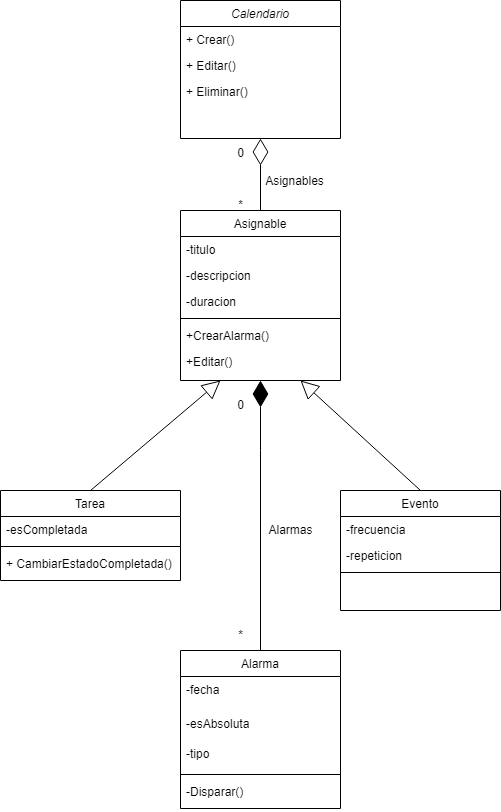

The diagram above was exported from draw.io. Its source (the exported page's mxGraphModel, read from the mxfile embedded in the PNG):
<mxGraphModel dx="880" dy="494" grid="1" gridSize="10" guides="1" tooltips="1" connect="1" arrows="1" fold="1" page="1" pageScale="1" pageWidth="827" pageHeight="1169" math="0" shadow="0">
  <root>
    <mxCell id="WIyWlLk6GJQsqaUBKTNV-0" />
    <mxCell id="WIyWlLk6GJQsqaUBKTNV-1" parent="WIyWlLk6GJQsqaUBKTNV-0" />
    <mxCell id="zkfFHV4jXpPFQw0GAbJ--0" value="Calendario&#10;" style="swimlane;fontStyle=2;align=center;verticalAlign=top;childLayout=stackLayout;horizontal=1;startSize=26;horizontalStack=0;resizeParent=1;resizeLast=0;collapsible=1;marginBottom=0;rounded=0;shadow=0;strokeWidth=1;" parent="WIyWlLk6GJQsqaUBKTNV-1" vertex="1">
      <mxGeometry x="320" y="40" width="160" height="138" as="geometry">
        <mxRectangle x="230" y="140" width="160" height="26" as="alternateBounds" />
      </mxGeometry>
    </mxCell>
    <mxCell id="zkfFHV4jXpPFQw0GAbJ--5" value="+ Crear()" style="text;align=left;verticalAlign=top;spacingLeft=4;spacingRight=4;overflow=hidden;rotatable=0;points=[[0,0.5],[1,0.5]];portConstraint=eastwest;" parent="zkfFHV4jXpPFQw0GAbJ--0" vertex="1">
      <mxGeometry y="26" width="160" height="26" as="geometry" />
    </mxCell>
    <mxCell id="lM6XXSEVqX4tdmGsF-PC-1" value="+ Editar()" style="text;align=left;verticalAlign=top;spacingLeft=4;spacingRight=4;overflow=hidden;rotatable=0;points=[[0,0.5],[1,0.5]];portConstraint=eastwest;" parent="zkfFHV4jXpPFQw0GAbJ--0" vertex="1">
      <mxGeometry y="52" width="160" height="26" as="geometry" />
    </mxCell>
    <mxCell id="lM6XXSEVqX4tdmGsF-PC-7" value="+ Eliminar()" style="text;align=left;verticalAlign=top;spacingLeft=4;spacingRight=4;overflow=hidden;rotatable=0;points=[[0,0.5],[1,0.5]];portConstraint=eastwest;" parent="zkfFHV4jXpPFQw0GAbJ--0" vertex="1">
      <mxGeometry y="78" width="160" height="26" as="geometry" />
    </mxCell>
    <mxCell id="zkfFHV4jXpPFQw0GAbJ--6" value="Tarea" style="swimlane;fontStyle=0;align=center;verticalAlign=top;childLayout=stackLayout;horizontal=1;startSize=26;horizontalStack=0;resizeParent=1;resizeLast=0;collapsible=1;marginBottom=0;rounded=0;shadow=0;strokeWidth=1;" parent="WIyWlLk6GJQsqaUBKTNV-1" vertex="1">
      <mxGeometry x="140" y="530" width="180" height="90" as="geometry">
        <mxRectangle x="130" y="380" width="160" height="26" as="alternateBounds" />
      </mxGeometry>
    </mxCell>
    <mxCell id="zkfFHV4jXpPFQw0GAbJ--7" value="-esCompletada" style="text;align=left;verticalAlign=top;spacingLeft=4;spacingRight=4;overflow=hidden;rotatable=0;points=[[0,0.5],[1,0.5]];portConstraint=eastwest;" parent="zkfFHV4jXpPFQw0GAbJ--6" vertex="1">
      <mxGeometry y="26" width="180" height="26" as="geometry" />
    </mxCell>
    <mxCell id="zkfFHV4jXpPFQw0GAbJ--9" value="" style="line;html=1;strokeWidth=1;align=left;verticalAlign=middle;spacingTop=-1;spacingLeft=3;spacingRight=3;rotatable=0;labelPosition=right;points=[];portConstraint=eastwest;" parent="zkfFHV4jXpPFQw0GAbJ--6" vertex="1">
      <mxGeometry y="52" width="180" height="8" as="geometry" />
    </mxCell>
    <mxCell id="zkfFHV4jXpPFQw0GAbJ--11" value="+ CambiarEstadoCompletada()" style="text;align=left;verticalAlign=top;spacingLeft=4;spacingRight=4;overflow=hidden;rotatable=0;points=[[0,0.5],[1,0.5]];portConstraint=eastwest;" parent="zkfFHV4jXpPFQw0GAbJ--6" vertex="1">
      <mxGeometry y="60" width="180" height="26" as="geometry" />
    </mxCell>
    <mxCell id="zkfFHV4jXpPFQw0GAbJ--13" value="Evento" style="swimlane;fontStyle=0;align=center;verticalAlign=top;childLayout=stackLayout;horizontal=1;startSize=26;horizontalStack=0;resizeParent=1;resizeLast=0;collapsible=1;marginBottom=0;rounded=0;shadow=0;strokeWidth=1;" parent="WIyWlLk6GJQsqaUBKTNV-1" vertex="1">
      <mxGeometry x="480" y="530" width="160" height="120" as="geometry">
        <mxRectangle x="340" y="380" width="170" height="26" as="alternateBounds" />
      </mxGeometry>
    </mxCell>
    <mxCell id="zkfFHV4jXpPFQw0GAbJ--14" value="-frecuencia" style="text;align=left;verticalAlign=top;spacingLeft=4;spacingRight=4;overflow=hidden;rotatable=0;points=[[0,0.5],[1,0.5]];portConstraint=eastwest;" parent="zkfFHV4jXpPFQw0GAbJ--13" vertex="1">
      <mxGeometry y="26" width="160" height="26" as="geometry" />
    </mxCell>
    <mxCell id="lM6XXSEVqX4tdmGsF-PC-18" value="-repeticion" style="text;align=left;verticalAlign=top;spacingLeft=4;spacingRight=4;overflow=hidden;rotatable=0;points=[[0,0.5],[1,0.5]];portConstraint=eastwest;" parent="zkfFHV4jXpPFQw0GAbJ--13" vertex="1">
      <mxGeometry y="52" width="160" height="26" as="geometry" />
    </mxCell>
    <mxCell id="zkfFHV4jXpPFQw0GAbJ--15" value="" style="line;html=1;strokeWidth=1;align=left;verticalAlign=middle;spacingTop=-1;spacingLeft=3;spacingRight=3;rotatable=0;labelPosition=right;points=[];portConstraint=eastwest;" parent="zkfFHV4jXpPFQw0GAbJ--13" vertex="1">
      <mxGeometry y="78" width="160" height="8" as="geometry" />
    </mxCell>
    <mxCell id="zkfFHV4jXpPFQw0GAbJ--17" value="Asignable" style="swimlane;fontStyle=0;align=center;verticalAlign=top;childLayout=stackLayout;horizontal=1;startSize=26;horizontalStack=0;resizeParent=1;resizeLast=0;collapsible=1;marginBottom=0;rounded=0;shadow=0;strokeWidth=1;" parent="WIyWlLk6GJQsqaUBKTNV-1" vertex="1">
      <mxGeometry x="320" y="250" width="160" height="170" as="geometry">
        <mxRectangle x="550" y="140" width="160" height="26" as="alternateBounds" />
      </mxGeometry>
    </mxCell>
    <mxCell id="zkfFHV4jXpPFQw0GAbJ--18" value="-titulo" style="text;align=left;verticalAlign=top;spacingLeft=4;spacingRight=4;overflow=hidden;rotatable=0;points=[[0,0.5],[1,0.5]];portConstraint=eastwest;" parent="zkfFHV4jXpPFQw0GAbJ--17" vertex="1">
      <mxGeometry y="26" width="160" height="26" as="geometry" />
    </mxCell>
    <mxCell id="zkfFHV4jXpPFQw0GAbJ--19" value="-descripcion" style="text;align=left;verticalAlign=top;spacingLeft=4;spacingRight=4;overflow=hidden;rotatable=0;points=[[0,0.5],[1,0.5]];portConstraint=eastwest;rounded=0;shadow=0;html=0;" parent="zkfFHV4jXpPFQw0GAbJ--17" vertex="1">
      <mxGeometry y="52" width="160" height="26" as="geometry" />
    </mxCell>
    <mxCell id="zkfFHV4jXpPFQw0GAbJ--20" value="-duracion" style="text;align=left;verticalAlign=top;spacingLeft=4;spacingRight=4;overflow=hidden;rotatable=0;points=[[0,0.5],[1,0.5]];portConstraint=eastwest;rounded=0;shadow=0;html=0;" parent="zkfFHV4jXpPFQw0GAbJ--17" vertex="1">
      <mxGeometry y="78" width="160" height="26" as="geometry" />
    </mxCell>
    <mxCell id="zkfFHV4jXpPFQw0GAbJ--23" value="" style="line;html=1;strokeWidth=1;align=left;verticalAlign=middle;spacingTop=-1;spacingLeft=3;spacingRight=3;rotatable=0;labelPosition=right;points=[];portConstraint=eastwest;" parent="zkfFHV4jXpPFQw0GAbJ--17" vertex="1">
      <mxGeometry y="104" width="160" height="8" as="geometry" />
    </mxCell>
    <mxCell id="lM6XXSEVqX4tdmGsF-PC-16" value="+CrearAlarma()" style="text;align=left;verticalAlign=top;spacingLeft=4;spacingRight=4;overflow=hidden;rotatable=0;points=[[0,0.5],[1,0.5]];portConstraint=eastwest;rounded=0;shadow=0;html=0;" parent="zkfFHV4jXpPFQw0GAbJ--17" vertex="1">
      <mxGeometry y="112" width="160" height="26" as="geometry" />
    </mxCell>
    <mxCell id="lM6XXSEVqX4tdmGsF-PC-20" value="+Editar()" style="text;align=left;verticalAlign=top;spacingLeft=4;spacingRight=4;overflow=hidden;rotatable=0;points=[[0,0.5],[1,0.5]];portConstraint=eastwest;rounded=0;shadow=0;html=0;" parent="zkfFHV4jXpPFQw0GAbJ--17" vertex="1">
      <mxGeometry y="138" width="160" height="26" as="geometry" />
    </mxCell>
    <mxCell id="lM6XXSEVqX4tdmGsF-PC-12" value="" style="endArrow=diamondThin;endFill=0;endSize=24;html=1;rounded=0;exitX=0.5;exitY=0;exitDx=0;exitDy=0;entryX=0.5;entryY=1;entryDx=0;entryDy=0;" parent="WIyWlLk6GJQsqaUBKTNV-1" source="zkfFHV4jXpPFQw0GAbJ--17" target="zkfFHV4jXpPFQw0GAbJ--0" edge="1">
      <mxGeometry width="160" relative="1" as="geometry">
        <mxPoint x="240" y="178" as="sourcePoint" />
        <mxPoint x="400" y="190" as="targetPoint" />
      </mxGeometry>
    </mxCell>
    <mxCell id="lM6XXSEVqX4tdmGsF-PC-13" value="0" style="text;html=1;align=center;verticalAlign=middle;resizable=0;points=[];autosize=1;strokeColor=none;fillColor=none;" parent="WIyWlLk6GJQsqaUBKTNV-1" vertex="1">
      <mxGeometry x="365" y="178" width="30" height="30" as="geometry" />
    </mxCell>
    <mxCell id="lM6XXSEVqX4tdmGsF-PC-14" value="*" style="text;html=1;align=center;verticalAlign=middle;resizable=0;points=[];autosize=1;strokeColor=none;fillColor=none;" parent="WIyWlLk6GJQsqaUBKTNV-1" vertex="1">
      <mxGeometry x="365" y="230" width="30" height="30" as="geometry" />
    </mxCell>
    <mxCell id="lM6XXSEVqX4tdmGsF-PC-15" value="Asignables" style="text;html=1;align=center;verticalAlign=middle;resizable=0;points=[];autosize=1;strokeColor=none;fillColor=none;" parent="WIyWlLk6GJQsqaUBKTNV-1" vertex="1">
      <mxGeometry x="394" y="206" width="80" height="30" as="geometry" />
    </mxCell>
    <mxCell id="lM6XXSEVqX4tdmGsF-PC-17" value="" style="endArrow=block;endSize=16;endFill=0;html=1;rounded=0;exitX=0.5;exitY=0;exitDx=0;exitDy=0;entryX=0.25;entryY=1;entryDx=0;entryDy=0;" parent="WIyWlLk6GJQsqaUBKTNV-1" source="zkfFHV4jXpPFQw0GAbJ--6" target="zkfFHV4jXpPFQw0GAbJ--17" edge="1">
      <mxGeometry width="160" relative="1" as="geometry">
        <mxPoint x="340" y="490" as="sourcePoint" />
        <mxPoint x="500" y="490" as="targetPoint" />
      </mxGeometry>
    </mxCell>
    <mxCell id="lM6XXSEVqX4tdmGsF-PC-21" value="" style="endArrow=block;endSize=16;endFill=0;html=1;rounded=0;entryX=0.75;entryY=1;entryDx=0;entryDy=0;exitX=0.5;exitY=0;exitDx=0;exitDy=0;" parent="WIyWlLk6GJQsqaUBKTNV-1" source="zkfFHV4jXpPFQw0GAbJ--13" target="zkfFHV4jXpPFQw0GAbJ--17" edge="1">
      <mxGeometry width="160" relative="1" as="geometry">
        <mxPoint x="650" y="460" as="sourcePoint" />
        <mxPoint x="730" y="420" as="targetPoint" />
      </mxGeometry>
    </mxCell>
    <mxCell id="lM6XXSEVqX4tdmGsF-PC-23" value="" style="endArrow=diamondThin;endFill=1;endSize=24;html=1;rounded=0;exitX=0.5;exitY=0;exitDx=0;exitDy=0;entryX=0.5;entryY=1;entryDx=0;entryDy=0;" parent="WIyWlLk6GJQsqaUBKTNV-1" source="lM6XXSEVqX4tdmGsF-PC-24" target="zkfFHV4jXpPFQw0GAbJ--17" edge="1">
      <mxGeometry width="160" relative="1" as="geometry">
        <mxPoint x="399" y="720" as="sourcePoint" />
        <mxPoint x="400" y="440" as="targetPoint" />
        <Array as="points">
          <mxPoint x="400" y="490" />
        </Array>
      </mxGeometry>
    </mxCell>
    <mxCell id="lM6XXSEVqX4tdmGsF-PC-24" value="Alarma" style="swimlane;fontStyle=0;align=center;verticalAlign=top;childLayout=stackLayout;horizontal=1;startSize=26;horizontalStack=0;resizeParent=1;resizeLast=0;collapsible=1;marginBottom=0;rounded=0;shadow=0;strokeWidth=1;" parent="WIyWlLk6GJQsqaUBKTNV-1" vertex="1">
      <mxGeometry x="320" y="690" width="160" height="158" as="geometry">
        <mxRectangle x="130" y="380" width="160" height="26" as="alternateBounds" />
      </mxGeometry>
    </mxCell>
    <mxCell id="lM6XXSEVqX4tdmGsF-PC-25" value="-fecha" style="text;align=left;verticalAlign=top;spacingLeft=4;spacingRight=4;overflow=hidden;rotatable=0;points=[[0,0.5],[1,0.5]];portConstraint=eastwest;" parent="lM6XXSEVqX4tdmGsF-PC-24" vertex="1">
      <mxGeometry y="26" width="160" height="34" as="geometry" />
    </mxCell>
    <mxCell id="lM6XXSEVqX4tdmGsF-PC-28" value="-esAbsoluta" style="text;align=left;verticalAlign=top;spacingLeft=4;spacingRight=4;overflow=hidden;rotatable=0;points=[[0,0.5],[1,0.5]];portConstraint=eastwest;" parent="lM6XXSEVqX4tdmGsF-PC-24" vertex="1">
      <mxGeometry y="60" width="160" height="30" as="geometry" />
    </mxCell>
    <mxCell id="lM6XXSEVqX4tdmGsF-PC-32" value="-tipo" style="text;align=left;verticalAlign=top;spacingLeft=4;spacingRight=4;overflow=hidden;rotatable=0;points=[[0,0.5],[1,0.5]];portConstraint=eastwest;" parent="lM6XXSEVqX4tdmGsF-PC-24" vertex="1">
      <mxGeometry y="90" width="160" height="30" as="geometry" />
    </mxCell>
    <mxCell id="lM6XXSEVqX4tdmGsF-PC-26" value="" style="line;html=1;strokeWidth=1;align=left;verticalAlign=middle;spacingTop=-1;spacingLeft=3;spacingRight=3;rotatable=0;labelPosition=right;points=[];portConstraint=eastwest;" parent="lM6XXSEVqX4tdmGsF-PC-24" vertex="1">
      <mxGeometry y="120" width="160" height="8" as="geometry" />
    </mxCell>
    <mxCell id="lM6XXSEVqX4tdmGsF-PC-30" value="-Disparar()" style="text;align=left;verticalAlign=top;spacingLeft=4;spacingRight=4;overflow=hidden;rotatable=0;points=[[0,0.5],[1,0.5]];portConstraint=eastwest;" parent="lM6XXSEVqX4tdmGsF-PC-24" vertex="1">
      <mxGeometry y="128" width="160" height="30" as="geometry" />
    </mxCell>
    <mxCell id="lM6XXSEVqX4tdmGsF-PC-33" value="0" style="text;html=1;align=center;verticalAlign=middle;resizable=0;points=[];autosize=1;strokeColor=none;fillColor=none;" parent="WIyWlLk6GJQsqaUBKTNV-1" vertex="1">
      <mxGeometry x="365" y="430" width="30" height="30" as="geometry" />
    </mxCell>
    <mxCell id="lM6XXSEVqX4tdmGsF-PC-34" value="*" style="text;html=1;align=center;verticalAlign=middle;resizable=0;points=[];autosize=1;strokeColor=none;fillColor=none;" parent="WIyWlLk6GJQsqaUBKTNV-1" vertex="1">
      <mxGeometry x="365" y="660" width="30" height="30" as="geometry" />
    </mxCell>
    <mxCell id="lM6XXSEVqX4tdmGsF-PC-35" value="Alarmas" style="text;html=1;align=center;verticalAlign=middle;resizable=0;points=[];autosize=1;strokeColor=none;fillColor=none;" parent="WIyWlLk6GJQsqaUBKTNV-1" vertex="1">
      <mxGeometry x="395" y="555" width="70" height="30" as="geometry" />
    </mxCell>
  </root>
</mxGraphModel>